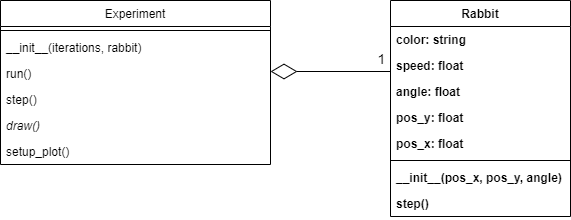

The diagram above was exported from draw.io. Its source (the exported page's mxGraphModel, read from the mxfile embedded in the PNG):
<mxGraphModel dx="1418" dy="828" grid="1" gridSize="10" guides="1" tooltips="1" connect="1" arrows="1" fold="1" page="1" pageScale="1" pageWidth="827" pageHeight="1169" math="0" shadow="0">
  <root>
    <mxCell id="WIyWlLk6GJQsqaUBKTNV-0" />
    <mxCell id="WIyWlLk6GJQsqaUBKTNV-1" parent="WIyWlLk6GJQsqaUBKTNV-0" />
    <mxCell id="zkfFHV4jXpPFQw0GAbJ--0" value="Experiment" style="swimlane;fontStyle=0;align=center;verticalAlign=top;childLayout=stackLayout;horizontal=1;startSize=26;horizontalStack=0;resizeParent=1;resizeLast=0;collapsible=1;marginBottom=0;rounded=0;shadow=0;strokeWidth=1;" parent="WIyWlLk6GJQsqaUBKTNV-1" vertex="1">
      <mxGeometry x="50" y="10" width="270" height="164" as="geometry">
        <mxRectangle x="230" y="140" width="160" height="26" as="alternateBounds" />
      </mxGeometry>
    </mxCell>
    <mxCell id="zkfFHV4jXpPFQw0GAbJ--4" value="" style="line;html=1;strokeWidth=1;align=left;verticalAlign=middle;spacingTop=-1;spacingLeft=3;spacingRight=3;rotatable=0;labelPosition=right;points=[];portConstraint=eastwest;" parent="zkfFHV4jXpPFQw0GAbJ--0" vertex="1">
      <mxGeometry y="26" width="270" height="8" as="geometry" />
    </mxCell>
    <mxCell id="zkfFHV4jXpPFQw0GAbJ--5" value="__init__(iterations, rabbit)" style="text;align=left;verticalAlign=top;spacingLeft=4;spacingRight=4;overflow=hidden;rotatable=0;points=[[0,0.5],[1,0.5]];portConstraint=eastwest;fontStyle=0" parent="zkfFHV4jXpPFQw0GAbJ--0" vertex="1">
      <mxGeometry y="34" width="270" height="26" as="geometry" />
    </mxCell>
    <mxCell id="6k0pFT1f-SALafKPparU-34" value="run()" style="text;align=left;verticalAlign=top;spacingLeft=4;spacingRight=4;overflow=hidden;rotatable=0;points=[[0,0.5],[1,0.5]];portConstraint=eastwest;" parent="zkfFHV4jXpPFQw0GAbJ--0" vertex="1">
      <mxGeometry y="60" width="270" height="26" as="geometry" />
    </mxCell>
    <mxCell id="6k0pFT1f-SALafKPparU-33" value="step()" style="text;align=left;verticalAlign=top;spacingLeft=4;spacingRight=4;overflow=hidden;rotatable=0;points=[[0,0.5],[1,0.5]];portConstraint=eastwest;fontStyle=0" parent="zkfFHV4jXpPFQw0GAbJ--0" vertex="1">
      <mxGeometry y="86" width="270" height="26" as="geometry" />
    </mxCell>
    <mxCell id="6k0pFT1f-SALafKPparU-31" value="draw()" style="text;align=left;verticalAlign=top;spacingLeft=4;spacingRight=4;overflow=hidden;rotatable=0;points=[[0,0.5],[1,0.5]];portConstraint=eastwest;fontStyle=2" parent="zkfFHV4jXpPFQw0GAbJ--0" vertex="1">
      <mxGeometry y="112" width="270" height="26" as="geometry" />
    </mxCell>
    <mxCell id="6k0pFT1f-SALafKPparU-32" value="setup_plot()" style="text;align=left;verticalAlign=top;spacingLeft=4;spacingRight=4;overflow=hidden;rotatable=0;points=[[0,0.5],[1,0.5]];portConstraint=eastwest;" parent="zkfFHV4jXpPFQw0GAbJ--0" vertex="1">
      <mxGeometry y="138" width="270" height="26" as="geometry" />
    </mxCell>
    <mxCell id="6k0pFT1f-SALafKPparU-15" value="Rabbit" style="swimlane;fontStyle=1;align=center;verticalAlign=top;childLayout=stackLayout;horizontal=1;startSize=26;horizontalStack=0;resizeParent=1;resizeLast=0;collapsible=1;marginBottom=0;rounded=0;shadow=0;strokeWidth=1;" parent="WIyWlLk6GJQsqaUBKTNV-1" vertex="1">
      <mxGeometry x="440" y="10" width="180" height="216" as="geometry">
        <mxRectangle x="350" y="130" width="160" height="26" as="alternateBounds" />
      </mxGeometry>
    </mxCell>
    <mxCell id="6k0pFT1f-SALafKPparU-68" value="color: string" style="text;align=left;verticalAlign=top;spacingLeft=4;spacingRight=4;overflow=hidden;rotatable=0;points=[[0,0.5],[1,0.5]];portConstraint=eastwest;rounded=0;shadow=0;html=0;fontStyle=1" parent="6k0pFT1f-SALafKPparU-15" vertex="1">
      <mxGeometry y="26" width="180" height="26" as="geometry" />
    </mxCell>
    <mxCell id="6k0pFT1f-SALafKPparU-67" value="speed: float" style="text;align=left;verticalAlign=top;spacingLeft=4;spacingRight=4;overflow=hidden;rotatable=0;points=[[0,0.5],[1,0.5]];portConstraint=eastwest;rounded=0;shadow=0;html=0;fontStyle=1" parent="6k0pFT1f-SALafKPparU-15" vertex="1">
      <mxGeometry y="52" width="180" height="26" as="geometry" />
    </mxCell>
    <mxCell id="6k0pFT1f-SALafKPparU-66" value="angle: float" style="text;align=left;verticalAlign=top;spacingLeft=4;spacingRight=4;overflow=hidden;rotatable=0;points=[[0,0.5],[1,0.5]];portConstraint=eastwest;rounded=0;shadow=0;html=0;fontStyle=1" parent="6k0pFT1f-SALafKPparU-15" vertex="1">
      <mxGeometry y="78" width="180" height="26" as="geometry" />
    </mxCell>
    <mxCell id="6k0pFT1f-SALafKPparU-65" value="pos_y: float" style="text;align=left;verticalAlign=top;spacingLeft=4;spacingRight=4;overflow=hidden;rotatable=0;points=[[0,0.5],[1,0.5]];portConstraint=eastwest;rounded=0;shadow=0;html=0;fontStyle=1" parent="6k0pFT1f-SALafKPparU-15" vertex="1">
      <mxGeometry y="104" width="180" height="26" as="geometry" />
    </mxCell>
    <mxCell id="6k0pFT1f-SALafKPparU-64" value="pos_x: float" style="text;align=left;verticalAlign=top;spacingLeft=4;spacingRight=4;overflow=hidden;rotatable=0;points=[[0,0.5],[1,0.5]];portConstraint=eastwest;fontStyle=1" parent="6k0pFT1f-SALafKPparU-15" vertex="1">
      <mxGeometry y="130" width="180" height="26" as="geometry" />
    </mxCell>
    <mxCell id="6k0pFT1f-SALafKPparU-20" value="" style="line;html=1;strokeWidth=1;align=left;verticalAlign=middle;spacingTop=-1;spacingLeft=3;spacingRight=3;rotatable=0;labelPosition=right;points=[];portConstraint=eastwest;" parent="6k0pFT1f-SALafKPparU-15" vertex="1">
      <mxGeometry y="156" width="180" height="8" as="geometry" />
    </mxCell>
    <mxCell id="6k0pFT1f-SALafKPparU-21" value="__init__(pos_x, pos_y, angle)" style="text;align=left;verticalAlign=top;spacingLeft=4;spacingRight=4;overflow=hidden;rotatable=0;points=[[0,0.5],[1,0.5]];portConstraint=eastwest;fontStyle=1" parent="6k0pFT1f-SALafKPparU-15" vertex="1">
      <mxGeometry y="164" width="180" height="26" as="geometry" />
    </mxCell>
    <mxCell id="6k0pFT1f-SALafKPparU-22" value="step()" style="text;align=left;verticalAlign=top;spacingLeft=4;spacingRight=4;overflow=hidden;rotatable=0;points=[[0,0.5],[1,0.5]];portConstraint=eastwest;fontStyle=1" parent="6k0pFT1f-SALafKPparU-15" vertex="1">
      <mxGeometry y="190" width="180" height="26" as="geometry" />
    </mxCell>
    <mxCell id="6k0pFT1f-SALafKPparU-24" value="" style="endArrow=diamondThin;endFill=0;endSize=24;html=1;" parent="WIyWlLk6GJQsqaUBKTNV-1" edge="1">
      <mxGeometry width="160" relative="1" as="geometry">
        <mxPoint x="440" y="81" as="sourcePoint" />
        <mxPoint x="320" y="81" as="targetPoint" />
      </mxGeometry>
    </mxCell>
    <mxCell id="6k0pFT1f-SALafKPparU-25" value="1" style="edgeLabel;html=1;align=center;verticalAlign=middle;resizable=0;points=[];fontSize=14;labelBackgroundColor=none;" parent="6k0pFT1f-SALafKPparU-24" vertex="1" connectable="0">
      <mxGeometry x="-0.62" y="-2" relative="1" as="geometry">
        <mxPoint x="12.999999999999998" y="-11.000000000000004" as="offset" />
      </mxGeometry>
    </mxCell>
  </root>
</mxGraphModel>